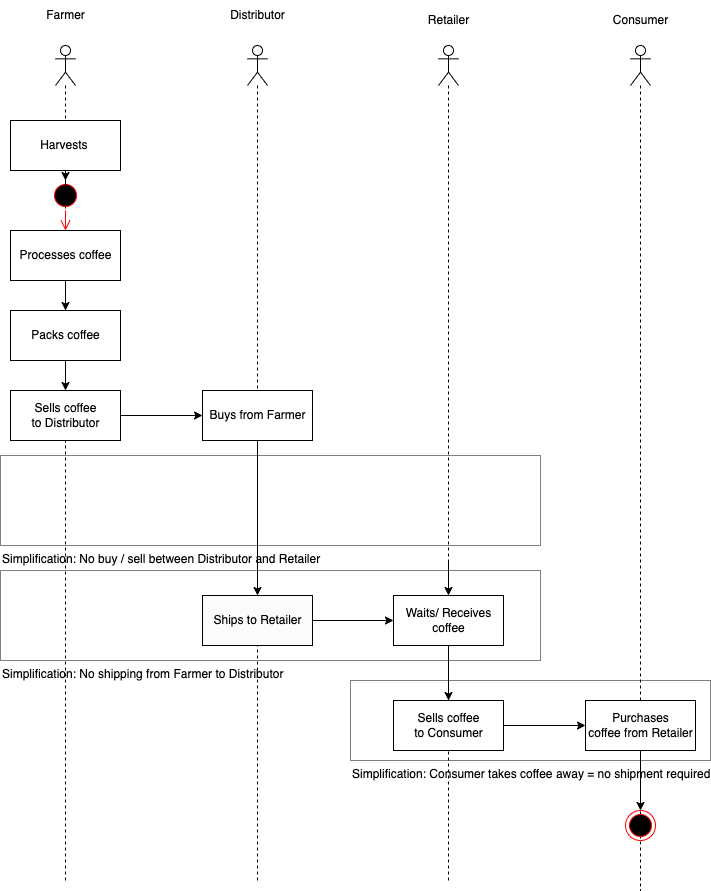

The diagram above was exported from draw.io. Its source (the exported page's mxGraphModel, read from the mxfile embedded in the PNG):
<mxGraphModel dx="954" dy="591" grid="1" gridSize="10" guides="1" tooltips="1" connect="1" arrows="1" fold="1" page="1" pageScale="1" pageWidth="827" pageHeight="1169" background="#FFFFFF" math="0" shadow="0">
  <root>
    <mxCell id="0" />
    <mxCell id="1" parent="0" />
    <mxCell id="jBI9DjHXE7L1N2iVNjY9-50" value="" style="shape=umlLifeline;participant=umlActor;perimeter=lifelinePerimeter;whiteSpace=wrap;html=1;container=1;collapsible=0;recursiveResize=0;verticalAlign=top;spacingTop=36;outlineConnect=0;" vertex="1" parent="1">
      <mxGeometry x="297" y="85" width="20" height="835" as="geometry" />
    </mxCell>
    <mxCell id="jBI9DjHXE7L1N2iVNjY9-46" value="Simplification: Consumer takes coffee away = no shipment required" style="verticalLabelPosition=bottom;verticalAlign=top;html=1;shape=mxgraph.basic.rect;fillColor2=none;strokeWidth=1;size=20;indent=5;fillColor=none;dashed=1;dashPattern=1 1;align=left;" vertex="1" parent="1">
      <mxGeometry x="400" y="720" width="360" height="80" as="geometry" />
    </mxCell>
    <mxCell id="jBI9DjHXE7L1N2iVNjY9-45" value="Simplification: No shipping from Farmer to Distributor" style="verticalLabelPosition=bottom;verticalAlign=top;html=1;shape=mxgraph.basic.rect;fillColor2=none;strokeWidth=1;size=20;indent=5;fillColor=none;dashed=1;dashPattern=1 1;align=left;" vertex="1" parent="1">
      <mxGeometry x="50" y="610" width="540" height="90" as="geometry" />
    </mxCell>
    <mxCell id="jBI9DjHXE7L1N2iVNjY9-37" value="" style="shape=umlLifeline;participant=umlActor;perimeter=lifelinePerimeter;whiteSpace=wrap;html=1;container=1;collapsible=0;recursiveResize=0;verticalAlign=top;spacingTop=36;outlineConnect=0;" vertex="1" parent="1">
      <mxGeometry x="105" y="85" width="20" height="835" as="geometry" />
    </mxCell>
    <mxCell id="jBI9DjHXE7L1N2iVNjY9-39" value="" style="shape=umlLifeline;participant=umlActor;perimeter=lifelinePerimeter;whiteSpace=wrap;html=1;container=1;collapsible=0;recursiveResize=0;verticalAlign=top;spacingTop=36;outlineConnect=0;" vertex="1" parent="1">
      <mxGeometry x="488" y="85" width="20" height="835" as="geometry" />
    </mxCell>
    <mxCell id="jBI9DjHXE7L1N2iVNjY9-40" value="" style="shape=umlLifeline;participant=umlActor;perimeter=lifelinePerimeter;whiteSpace=wrap;html=1;container=1;collapsible=0;recursiveResize=0;verticalAlign=top;spacingTop=36;outlineConnect=0;" vertex="1" parent="1">
      <mxGeometry x="680" y="85" width="20" height="845" as="geometry" />
    </mxCell>
    <mxCell id="jBI9DjHXE7L1N2iVNjY9-1" value="" style="ellipse;html=1;shape=startState;fillColor=#000000;strokeColor=#ff0000;" vertex="1" parent="1">
      <mxGeometry x="100" y="220" width="30" height="30" as="geometry" />
    </mxCell>
    <mxCell id="jBI9DjHXE7L1N2iVNjY9-2" value="" style="edgeStyle=orthogonalEdgeStyle;html=1;verticalAlign=bottom;endArrow=open;endSize=8;strokeColor=#ff0000;rounded=0;entryX=0.5;entryY=0;entryDx=0;entryDy=0;" edge="1" source="jBI9DjHXE7L1N2iVNjY9-1" parent="1" target="jBI9DjHXE7L1N2iVNjY9-13">
      <mxGeometry relative="1" as="geometry">
        <mxPoint x="414" y="210" as="targetPoint" />
      </mxGeometry>
    </mxCell>
    <mxCell id="jBI9DjHXE7L1N2iVNjY9-8" style="edgeStyle=orthogonalEdgeStyle;rounded=0;orthogonalLoop=1;jettySize=auto;html=1;" edge="1" parent="1" source="jBI9DjHXE7L1N2iVNjY9-3" target="jBI9DjHXE7L1N2iVNjY9-1">
      <mxGeometry relative="1" as="geometry" />
    </mxCell>
    <mxCell id="jBI9DjHXE7L1N2iVNjY9-3" value="Harvests&amp;nbsp;" style="html=1;" vertex="1" parent="1">
      <mxGeometry x="60" y="160" width="110" height="50" as="geometry" />
    </mxCell>
    <mxCell id="jBI9DjHXE7L1N2iVNjY9-9" value="Farmer" style="text;html=1;align=center;verticalAlign=middle;resizable=0;points=[];autosize=1;strokeColor=none;fillColor=none;" vertex="1" parent="1">
      <mxGeometry x="85" y="40" width="60" height="30" as="geometry" />
    </mxCell>
    <mxCell id="jBI9DjHXE7L1N2iVNjY9-10" value="Distributor" style="text;html=1;align=center;verticalAlign=middle;resizable=0;points=[];autosize=1;strokeColor=none;fillColor=none;" vertex="1" parent="1">
      <mxGeometry x="267" y="40" width="80" height="30" as="geometry" />
    </mxCell>
    <mxCell id="jBI9DjHXE7L1N2iVNjY9-11" value="Retailer" style="text;html=1;align=center;verticalAlign=middle;resizable=0;points=[];autosize=1;strokeColor=none;fillColor=none;" vertex="1" parent="1">
      <mxGeometry x="468" y="45" width="60" height="30" as="geometry" />
    </mxCell>
    <mxCell id="jBI9DjHXE7L1N2iVNjY9-12" value="Consumer" style="text;html=1;align=center;verticalAlign=middle;resizable=0;points=[];autosize=1;strokeColor=none;fillColor=none;" vertex="1" parent="1">
      <mxGeometry x="650" y="45" width="80" height="30" as="geometry" />
    </mxCell>
    <mxCell id="jBI9DjHXE7L1N2iVNjY9-15" value="" style="edgeStyle=orthogonalEdgeStyle;rounded=0;orthogonalLoop=1;jettySize=auto;html=1;" edge="1" parent="1" source="jBI9DjHXE7L1N2iVNjY9-13" target="jBI9DjHXE7L1N2iVNjY9-14">
      <mxGeometry relative="1" as="geometry" />
    </mxCell>
    <mxCell id="jBI9DjHXE7L1N2iVNjY9-13" value="Processes coffee" style="html=1;" vertex="1" parent="1">
      <mxGeometry x="60" y="270" width="110" height="50" as="geometry" />
    </mxCell>
    <mxCell id="jBI9DjHXE7L1N2iVNjY9-17" value="" style="edgeStyle=orthogonalEdgeStyle;rounded=0;orthogonalLoop=1;jettySize=auto;html=1;" edge="1" parent="1" source="jBI9DjHXE7L1N2iVNjY9-14" target="jBI9DjHXE7L1N2iVNjY9-16">
      <mxGeometry relative="1" as="geometry" />
    </mxCell>
    <mxCell id="jBI9DjHXE7L1N2iVNjY9-14" value="Packs coffee" style="html=1;" vertex="1" parent="1">
      <mxGeometry x="60" y="350" width="110" height="50" as="geometry" />
    </mxCell>
    <mxCell id="jBI9DjHXE7L1N2iVNjY9-19" value="" style="edgeStyle=orthogonalEdgeStyle;rounded=0;orthogonalLoop=1;jettySize=auto;html=1;" edge="1" parent="1" source="jBI9DjHXE7L1N2iVNjY9-16" target="jBI9DjHXE7L1N2iVNjY9-18">
      <mxGeometry relative="1" as="geometry" />
    </mxCell>
    <mxCell id="jBI9DjHXE7L1N2iVNjY9-16" value="Sells coffee &lt;br&gt;to Distributor" style="html=1;" vertex="1" parent="1">
      <mxGeometry x="60" y="430" width="110" height="50" as="geometry" />
    </mxCell>
    <mxCell id="jBI9DjHXE7L1N2iVNjY9-26" value="" style="edgeStyle=orthogonalEdgeStyle;rounded=0;orthogonalLoop=1;jettySize=auto;html=1;entryX=0.5;entryY=0;entryDx=0;entryDy=0;" edge="1" parent="1" source="jBI9DjHXE7L1N2iVNjY9-18" target="jBI9DjHXE7L1N2iVNjY9-51">
      <mxGeometry relative="1" as="geometry">
        <mxPoint x="307" y="510" as="targetPoint" />
      </mxGeometry>
    </mxCell>
    <mxCell id="jBI9DjHXE7L1N2iVNjY9-18" value="Buys from Farmer" style="html=1;" vertex="1" parent="1">
      <mxGeometry x="252" y="430" width="110" height="50" as="geometry" />
    </mxCell>
    <mxCell id="jBI9DjHXE7L1N2iVNjY9-23" value="" style="edgeStyle=orthogonalEdgeStyle;rounded=0;orthogonalLoop=1;jettySize=auto;html=1;entryX=0;entryY=0.5;entryDx=0;entryDy=0;exitX=1;exitY=0.5;exitDx=0;exitDy=0;" edge="1" parent="1" source="jBI9DjHXE7L1N2iVNjY9-51" target="jBI9DjHXE7L1N2iVNjY9-31">
      <mxGeometry relative="1" as="geometry">
        <mxPoint x="342.5" y="665" as="sourcePoint" />
        <mxPoint x="250" y="660" as="targetPoint" />
      </mxGeometry>
    </mxCell>
    <mxCell id="jBI9DjHXE7L1N2iVNjY9-33" style="edgeStyle=orthogonalEdgeStyle;rounded=0;orthogonalLoop=1;jettySize=auto;html=1;entryX=0.5;entryY=0;entryDx=0;entryDy=0;" edge="1" parent="1" target="jBI9DjHXE7L1N2iVNjY9-31">
      <mxGeometry relative="1" as="geometry">
        <mxPoint x="498" y="600" as="sourcePoint" />
      </mxGeometry>
    </mxCell>
    <mxCell id="jBI9DjHXE7L1N2iVNjY9-44" value="" style="edgeStyle=orthogonalEdgeStyle;rounded=0;orthogonalLoop=1;jettySize=auto;html=1;" edge="1" parent="1" source="jBI9DjHXE7L1N2iVNjY9-31" target="jBI9DjHXE7L1N2iVNjY9-34">
      <mxGeometry relative="1" as="geometry" />
    </mxCell>
    <mxCell id="jBI9DjHXE7L1N2iVNjY9-31" value="Waits/ Receives &lt;br&gt;coffee" style="html=1;" vertex="1" parent="1">
      <mxGeometry x="443" y="635" width="110" height="50" as="geometry" />
    </mxCell>
    <mxCell id="jBI9DjHXE7L1N2iVNjY9-43" value="" style="edgeStyle=orthogonalEdgeStyle;rounded=0;orthogonalLoop=1;jettySize=auto;html=1;" edge="1" parent="1" source="jBI9DjHXE7L1N2iVNjY9-34" target="jBI9DjHXE7L1N2iVNjY9-35">
      <mxGeometry relative="1" as="geometry" />
    </mxCell>
    <mxCell id="jBI9DjHXE7L1N2iVNjY9-34" value="Sells coffee &lt;br&gt;to Consumer" style="html=1;" vertex="1" parent="1">
      <mxGeometry x="443" y="740" width="110" height="50" as="geometry" />
    </mxCell>
    <mxCell id="jBI9DjHXE7L1N2iVNjY9-42" value="" style="edgeStyle=orthogonalEdgeStyle;rounded=0;orthogonalLoop=1;jettySize=auto;html=1;" edge="1" parent="1" source="jBI9DjHXE7L1N2iVNjY9-35" target="jBI9DjHXE7L1N2iVNjY9-41">
      <mxGeometry relative="1" as="geometry" />
    </mxCell>
    <mxCell id="jBI9DjHXE7L1N2iVNjY9-35" value="Purchases &lt;br&gt;coffee from Retailer" style="html=1;" vertex="1" parent="1">
      <mxGeometry x="635" y="740" width="110" height="50" as="geometry" />
    </mxCell>
    <mxCell id="jBI9DjHXE7L1N2iVNjY9-41" value="" style="ellipse;html=1;shape=endState;fillColor=#000000;strokeColor=#ff0000;" vertex="1" parent="1">
      <mxGeometry x="675" y="850" width="30" height="30" as="geometry" />
    </mxCell>
    <mxCell id="jBI9DjHXE7L1N2iVNjY9-51" value="Ships to Retailer" style="html=1;" vertex="1" parent="1">
      <mxGeometry x="252" y="635" width="110" height="50" as="geometry" />
    </mxCell>
    <mxCell id="jBI9DjHXE7L1N2iVNjY9-52" value="Simplification: No buy / sell between Distributor and Retailer" style="verticalLabelPosition=bottom;verticalAlign=top;html=1;shape=mxgraph.basic.rect;fillColor2=none;strokeWidth=1;size=20;indent=5;fillColor=none;dashed=1;dashPattern=1 1;align=left;" vertex="1" parent="1">
      <mxGeometry x="50" y="495" width="540" height="90" as="geometry" />
    </mxCell>
  </root>
</mxGraphModel>